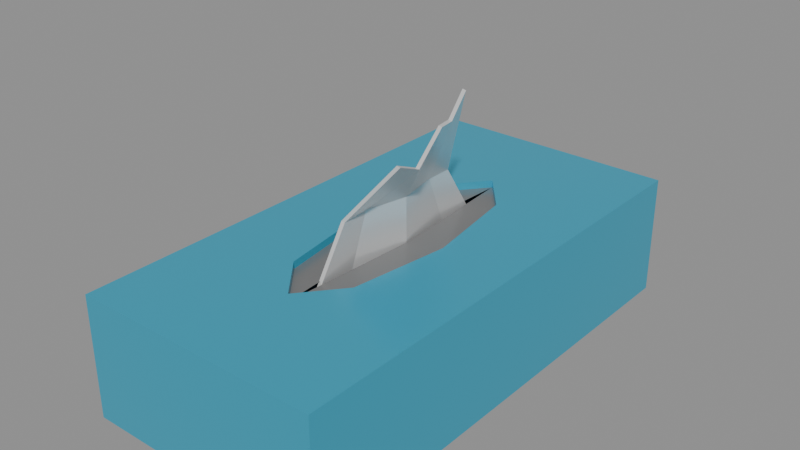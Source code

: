 # Source: Tissue_Box.blend  (saved by Blender 5.2.45; exported with 4.5.12 LTS)
import bpy
from mathutils import Matrix  # noqa: F401  (used for matrix-valued properties, if any)

bpy.ops.wm.read_factory_settings(use_empty=True)
scene = bpy.context.scene
scene.name = 'Scene'

# ---- images (referenced by path relative to the original .blend; pixels are not part of the script)
import os
ASSET_DIR = os.environ.get("B2B_ASSET_DIR", "")  # directory of the original .blend (textures are referenced by path, not embedded)
HERE = os.path.dirname(os.path.abspath(__file__))  # packed textures are extracted next to this script under _unpacked/

def load_image(name, relpath, width, height, colorspace="sRGB"):
    """Load a texture the original file referenced (path relative to the .blend, or extracted next to this script)."""
    p = next((c for c in (os.path.join(HERE, relpath), os.path.join(ASSET_DIR, relpath)) if relpath and os.path.exists(c)), "")
    if p:
        img = bpy.data.images.load(p, check_existing=True)
        img.name = name
    else:  # same state as the original file: an image datablock whose file is absent (Cycles renders it pink)
        img = bpy.data.images.new(name, width, height)
        img.source = "FILE"
        img.filepath = "//" + (relpath or name)
    img.colorspace_settings.name = colorspace
    return img
img_house_props_diffuse_png = load_image('House_Props_Diffuse.png', '_unpacked/House_Props_Diffuse.3848df4f.png', 128, 128, 'sRGB')

# ---- materials (node trees are filled in below, after node groups)
mat_material = bpy.data.materials.new('Material')
mat_material.use_backface_culling = True

# ---- material node trees
mat_material.use_nodes = True; mat_material.node_tree.nodes.clear()
_N = mat_material.node_tree.nodes; _L = mat_material.node_tree.links
n0 = _N.new('ShaderNodeBsdfPrincipled'); n0.name = 'Principled BSDF'; n0.location = (10, 300)
n0.inputs[1].default_value = 0.4
n0.inputs[2].default_value = 0.2722
n0.inputs[10].default_value = 0.005
n1 = _N.new('ShaderNodeOutputMaterial'); n1.name = 'Material Output'; n1.location = (300, 300)
n2 = _N.new('ShaderNodeTexImage'); n2.name = 'Image Texture'; n2.location = (-440, 210)
n2.label = 'BASE COLOR'
n2.image = img_house_props_diffuse_png
_L.new(n0.outputs[0], n1.inputs[0])
_L.new(n2.outputs[0], n0.inputs[0])
n1.is_active_output = True

# ---- meshes
me_tissue_box = bpy.data.meshes.new('Tissue Box')
me_tissue_box.from_pydata([(-0.09048, -0.1197, -8.867e-10), (0.09048, 0.238, -8.867e-10), (0.09048, -0.1197, -8.867e-10), (-0.09048, 0.238, -8.867e-10), (0.02486, -0.01331, 0.08851), (6.918e-07, -0.04333, 0.08851), (0.09048, -0.1197, 0.08851), (0.09048, 0.238, -8.867e-10), (-0.09048, 0.238, -8.867e-10), (-0.09048, 0.238, 0.08851), (0.09048, 0.238, 0.08851), (0.09048, -0.1197, 0.08851), (-0.09048, -0.1197, 0.08851), (-0.09048, -0.1197, -8.867e-10), (0.09048, -0.1197, -8.867e-10), (-0.09048, -0.1197, -8.867e-10), (-0.09048, 0.238, 0.08851), (-0.09048, 0.238, -8.867e-10), (-0.09048, -0.1197, 0.08851), (0.09048, 0.238, 0.08851), (0.09048, -0.1197, 0.08851), (0.09048, -0.1197, -8.867e-10), (0.09048, 0.238, -8.867e-10), (-0.03515, 0.05918, 0.08851), (-0.02486, 0.1317, 0.08325), (-0.02486, 0.1317, 0.08851), (-0.03515, 0.05918, 0.08325), (0.03515, 0.05918, 0.08851), (0.02486, -0.01331, 0.08851), (0.09048, -0.1197, 0.08851), (6.848e-07, 0.1617, 0.08851), (-0.02486, 0.1317, 0.08851), (-0.02486, 0.1317, 0.08325), (6.848e-07, 0.1617, 0.08325), (0.09048, 0.238, 0.08851), (0.03515, 0.05918, 0.08851), (0.09048, -0.1197, 0.08851), (0.02486, 0.1317, 0.08851), (6.848e-07, 0.1617, 0.08325), (0.02486, 0.1317, 0.08325), (6.848e-07, 0.1617, 0.08851), (6.918e-07, -0.04333, 0.08851), (-0.09048, -0.1197, 0.08851), (0.09048, -0.1197, 0.08851), (-0.09048, -0.1197, 0.08851), (-0.02486, -0.01331, 0.08851), (-0.03515, 0.05918, 0.08851), (0.03515, 0.05918, 0.08851), (0.02486, 0.1317, 0.08325), (0.03515, 0.05918, 0.08325), (0.02486, 0.1317, 0.08851), (0.09048, 0.238, 0.08851), (0.02486, 0.1317, 0.08851), (0.03515, 0.05918, 0.08851), (-0.02486, 0.1317, 0.08851), (6.848e-07, 0.1617, 0.08851), (-0.09048, 0.238, 0.08851), (0.02486, -0.01331, 0.08851), (0.03515, 0.05918, 0.08325), (0.02486, -0.01331, 0.08325), (0.03515, 0.05918, 0.08851), (0.09048, 0.238, 0.08851), (6.848e-07, 0.1617, 0.08851), (0.02486, 0.1317, 0.08851), (-0.03515, 0.05918, 0.08851), (-0.02486, 0.1317, 0.08851), (-0.09048, 0.238, 0.08851), (6.918e-07, -0.04333, 0.08851), (0.02486, -0.01331, 0.08325), (6.918e-07, -0.04333, 0.08325), (0.02486, -0.01331, 0.08851), (6.848e-07, 0.1617, 0.08851), (0.09048, 0.238, 0.08851), (-0.09048, 0.238, 0.08851), (-0.02486, -0.01331, 0.08851), (6.918e-07, -0.04333, 0.08851), (6.918e-07, -0.04333, 0.08325), (-0.02486, -0.01331, 0.08325), (-0.09048, -0.1197, 0.08851), (-0.03515, 0.05918, 0.08851), (-0.09048, 0.238, 0.08851), (-0.02486, -0.01331, 0.08851), (-0.03515, 0.05918, 0.08325), (-0.03515, 0.05918, 0.08851), (-0.02486, -0.01331, 0.08325), (-0.09048, -0.1197, 0.08851), (6.918e-07, -0.04333, 0.08851), (-0.02486, -0.01331, 0.08851), (6.848e-07, 0.1617, 0.08325), (0.03515, 0.05918, 0.08325), (0.02486, 0.1317, 0.08325), (-0.03515, 0.05918, 0.08325), (-0.006469, 0.05918, 0.08325), (6.848e-07, 0.1617, 0.08325), (-0.02486, -0.01331, 0.08325), (6.918e-07, -0.04333, 0.08325), (-0.03515, 0.05918, 0.08325), (-0.03515, 0.05918, 0.08325), (6.848e-07, 0.1617, 0.08325), (-0.02486, 0.1317, 0.08325), (0.02486, -0.01331, 0.08325), (0.03515, 0.05918, 0.08325), (6.918e-07, -0.04333, 0.08325), (0.00647, 0.05918, 0.08325), (0.03515, 0.05918, 0.08325), (6.848e-07, 0.1617, 0.08325), (6.918e-07, -0.04333, 0.08325), (0.03515, 0.05918, 0.08325), (0.00647, 0.05918, 0.08325), (6.918e-07, -0.04333, 0.08325), (-0.006469, 0.05918, 0.08325), (-0.03515, 0.05918, 0.08325), (6.855e-07, 0.1091, 0.1154), (0.03211, 0.06976, 0.1703), (6.864e-07, 0.08942, 0.1154), (0.03211, 0.08327, 0.1862), (0.03211, 0.02101, 0.1563), (-0.001557, 0.02812, 0.1154), (0.03173, 0.039, 0.1488), (6.9e-07, 0.006912, 0.1154), (0.00559, 0.05877, 0.1154), (0.03173, 0.039, 0.1488), (-0.001557, 0.02812, 0.1154), (0.03347, 0.05829, 0.1703), (0.00559, 0.05877, 0.1154), (0.00559, 0.05918, 0.07349), (6.864e-07, 0.08942, 0.1154), (6.857e-07, 0.1061, 0.07349), (-0.001557, 0.02812, 0.1154), (0.00559, 0.05918, 0.07349), (0.00559, 0.05877, 0.1154), (-0.001557, 0.01227, 0.07349), (6.9e-07, 0.006912, 0.1154), (-0.001557, 0.01227, 0.07349), (-0.001557, 0.02812, 0.1154), (6.912e-07, -0.02019, 0.07349), (6.843e-07, 0.1362, 0.07349), (6.855e-07, 0.1091, 0.1154), (6.857e-07, 0.1061, 0.07349), (6.864e-07, 0.08942, 0.1154), (6.864e-07, 0.08942, 0.1154), (0.03211, 0.06976, 0.1703), (0.00559, 0.05877, 0.1154), (0.03347, 0.05829, 0.1703), (-0.002576, 0.109, 0.116), (0.02953, 0.06964, 0.1708), (0.02953, 0.08315, 0.1868), (-0.002576, 0.0893, 0.116), (0.02953, 0.02089, 0.1569), (-0.004134, 0.02801, 0.116), (-0.002576, 0.006796, 0.116), (0.02915, 0.03889, 0.1493), (0.003013, 0.05866, 0.116), (-0.004134, 0.02801, 0.116), (0.02915, 0.03889, 0.1493), (0.0309, 0.05818, 0.1708), (0.003013, 0.05866, 0.116), (-0.002576, 0.0893, 0.116), (0.003013, 0.05906, 0.07402), (-0.002576, 0.106, 0.07402), (-0.004134, 0.02801, 0.116), (0.003013, 0.05906, 0.07402), (-0.004134, 0.01216, 0.07402), (0.003013, 0.05866, 0.116), (-0.002576, 0.006796, 0.116), (-0.004134, 0.01216, 0.07402), (-0.002576, -0.0203, 0.07402), (-0.004134, 0.02801, 0.116), (-0.002576, 0.1361, 0.07402), (-0.002576, 0.106, 0.07402), (-0.002576, 0.109, 0.116), (-0.002576, 0.0893, 0.116), (0.003013, 0.05866, 0.116), (0.02953, 0.06964, 0.1708), (-0.002576, 0.0893, 0.116), (0.0309, 0.05818, 0.1708), (0.03211, 0.02101, 0.1563), (0.02915, 0.03889, 0.1493), (0.02953, 0.02089, 0.1569), (0.03173, 0.039, 0.1488), (-0.002576, 0.1361, 0.07402), (6.855e-07, 0.1091, 0.1154), (6.843e-07, 0.1362, 0.07349), (-0.002576, 0.109, 0.116), (0.02953, 0.08315, 0.1868), (0.02953, 0.06964, 0.1708), (0.03211, 0.08327, 0.1862), (0.03211, 0.06976, 0.1703), (-0.002576, -0.0203, 0.07402), (-0.001557, 0.01227, 0.07349), (6.912e-07, -0.02019, 0.07349), (-0.004134, 0.01216, 0.07402), (0.02953, 0.08315, 0.1868), (6.855e-07, 0.1091, 0.1154), (-0.002576, 0.109, 0.116), (0.03211, 0.08327, 0.1862), (-0.002576, 0.006796, 0.116), (-0.002576, -0.0203, 0.07402), (6.9e-07, 0.006912, 0.1154), (6.912e-07, -0.02019, 0.07349), (0.03347, 0.05829, 0.1703), (0.03211, 0.06976, 0.1703), (0.0309, 0.05818, 0.1708), (0.02953, 0.06964, 0.1708), (0.02953, 0.02089, 0.1569), (6.9e-07, 0.006912, 0.1154), (0.03211, 0.02101, 0.1563), (-0.002576, 0.006796, 0.116), (-0.004134, 0.01216, 0.07402), (0.003013, 0.05906, 0.07402), (-0.001557, 0.01227, 0.07349), (0.00559, 0.05918, 0.07349), (-0.002576, 0.106, 0.07402), (-0.002576, 0.1361, 0.07402), (6.857e-07, 0.1061, 0.07349), (6.843e-07, 0.1362, 0.07349), (0.0309, 0.05818, 0.1708), (0.02915, 0.03889, 0.1493), (0.03347, 0.05829, 0.1703), (0.03173, 0.039, 0.1488), (0.003013, 0.05906, 0.07402), (6.857e-07, 0.1061, 0.07349), (0.00559, 0.05918, 0.07349), (-0.002576, 0.106, 0.07402)], [], [(0, 1, 2), (1, 0, 3), (4, 5, 6), (7, 8, 9), (7, 9, 10), (11, 12, 13), (11, 13, 14), (15, 16, 17), (16, 15, 18), (19, 20, 21), (21, 22, 19), (23, 24, 25), (24, 23, 26), (27, 28, 29), (30, 31, 32), (32, 33, 30), (34, 35, 36), (37, 38, 39), (38, 37, 40), (41, 42, 43), (44, 45, 46), (47, 48, 49), (48, 47, 50), (51, 52, 53), (54, 55, 56), (57, 58, 59), (58, 57, 60), (61, 62, 63), (64, 65, 66), (67, 68, 69), (68, 67, 70), (71, 72, 73), (74, 75, 76), (76, 77, 74), (78, 79, 80), (81, 82, 83), (82, 81, 84), (85, 86, 87), (88, 89, 90), (91, 92, 93), (94, 95, 96), (97, 98, 99), (100, 101, 102), (103, 104, 105), (106, 107, 108), (109, 110, 111), (112, 113, 114), (113, 112, 115), (116, 117, 118), (117, 116, 119), (120, 121, 122), (121, 120, 123), (124, 125, 126), (125, 127, 126), (128, 129, 130), (129, 128, 131), (132, 133, 134), (133, 132, 135), (136, 137, 138), (139, 138, 137), (140, 141, 142), (143, 142, 141), (144, 145, 146), (145, 144, 147), (148, 149, 150), (149, 148, 151), (152, 153, 154), (154, 155, 152), (156, 157, 158), (158, 157, 159), (160, 161, 162), (161, 160, 163), (164, 165, 166), (165, 164, 167), (168, 169, 170), (169, 171, 170), (172, 173, 174), (172, 175, 173), (176, 177, 178), (177, 176, 179), (180, 181, 182), (181, 180, 183), (184, 185, 186), (186, 185, 187), (188, 189, 190), (189, 188, 191), (192, 193, 194), (193, 192, 195), (196, 197, 198), (198, 197, 199), (200, 201, 202), (201, 203, 202), (204, 205, 206), (205, 204, 207), (208, 209, 210), (210, 209, 211), (212, 213, 214), (214, 213, 215), (216, 217, 218), (218, 217, 219), (220, 221, 222), (221, 220, 223)])
me_tissue_box.polygons.foreach_set('use_smooth', [0, 0, 0, 0, 0, 0, 0, 0, 0, 0, 0, 0, 0, 0, 0, 0, 0, 0, 0, 0, 0, 0, 0, 0, 0, 0, 0, 0, 0, 1, 0, 0, 0, 0, 0, 0, 0, 0, 0, 0, 0, 0, 0, 0, 0, 0, 1, 1, 1, 1, 1, 1, 1, 1, 1, 1, 1, 1, 0, 0, 1, 1, 1, 1, 1, 1, 1, 1, 1, 1, 1, 1, 1, 1, 0, 0, 1, 1, 0, 0, 0, 0, 0, 0, 0, 0, 1, 0, 0, 0, 0, 0, 0, 0, 0, 0, 0, 0, 0, 0, 0, 0])
_uv = me_tissue_box.uv_layers.new(name='UVMap')
_uv.uv.foreach_set('vector', [0.6074, 0.9139, 0.6423, 0.8449, 0.6423, 0.9139, 0.6423, 0.8449, 0.6074, 0.9139, 0.6074, 0.8449, 0.5851, 0.8934, 0.5899, 0.8992, 0.5724, 0.9139, 0.6252, 0.9381, 0.6252, 0.9139, 0.6423, 0.9143, 0.6252, 0.9381, 0.6423, 0.9143, 0.6423, 0.9384, 0.6594, 0.9119, 0.6594, 0.9459, 0.6423, 0.946, 0.6594, 0.9119, 0.6423, 0.946, 0.6423, 0.9121, 0.6594, 0.8449, 0.6764, 0.8954, 0.6594, 0.8954, 0.6764, 0.8954, 0.6594, 0.8449, 0.6764, 0.8449, 0.6593, 0.8454, 0.6593, 0.9119, 0.6423, 0.9114, 0.6423, 0.9114, 0.6423, 0.8449, 0.6593, 0.8454, 0.6605, 0.9328, 0.6595, 0.9188, 0.6605, 0.9188, 0.6595, 0.9188, 0.6605, 0.9328, 0.6595, 0.9328, 0.5831, 0.8794, 0.5851, 0.8934, 0.5724, 0.9139, 0.6609, 0.912, 0.6605, 0.9188, 0.6595, 0.9188, 0.6595, 0.9188, 0.6599, 0.9119, 0.6609, 0.912, 0.5724, 0.8449, 0.5831, 0.8794, 0.5724, 0.9139, 0.6231, 0.92, 0.6241, 0.914, 0.6241, 0.92, 0.6241, 0.914, 0.6231, 0.92, 0.6231, 0.9139, 0.5899, 0.8992, 0.6073, 0.9139, 0.5724, 0.9139, 0.6073, 0.9139, 0.5947, 0.8934, 0.5966, 0.8794, 0.662, 0.9311, 0.661, 0.9399, 0.661, 0.9311, 0.661, 0.9399, 0.662, 0.9311, 0.662, 0.9399, 0.5724, 0.8449, 0.5851, 0.8654, 0.5831, 0.8794, 0.5947, 0.8654, 0.5899, 0.8596, 0.6073, 0.8449, 0.662, 0.9195, 0.661, 0.9311, 0.661, 0.9195, 0.661, 0.9311, 0.662, 0.9195, 0.662, 0.9311, 0.5724, 0.8449, 0.5899, 0.8596, 0.5851, 0.8654, 0.5966, 0.8794, 0.5947, 0.8654, 0.6073, 0.8449, 0.662, 0.9119, 0.661, 0.9195, 0.661, 0.9119, 0.661, 0.9195, 0.662, 0.9119, 0.662, 0.9195, 0.5899, 0.8596, 0.5724, 0.8449, 0.6073, 0.8449, 0.6242, 0.9214, 0.6242, 0.9139, 0.6252, 0.9139, 0.6252, 0.9139, 0.6252, 0.9214, 0.6242, 0.9214, 0.6073, 0.9139, 0.5966, 0.8794, 0.6073, 0.8449, 0.6609, 0.9458, 0.6595, 0.9328, 0.6605, 0.9328, 0.6595, 0.9328, 0.6609, 0.9458, 0.6599, 0.9458, 0.6073, 0.9139, 0.5899, 0.8992, 0.5947, 0.8934, 0.09943, 0.8288, 0.07556, 0.8985, 0.08255, 0.8492, 0.05166, 0.8985, 0.07114, 0.8985, 0.07554, 0.9681, 0.05865, 0.8492, 0.07554, 0.8288, 0.05166, 0.8985, 0.05166, 0.8985, 0.07554, 0.9681, 0.05865, 0.9477, 0.08255, 0.9477, 0.07556, 0.8985, 0.09943, 0.9681, 0.09504, 0.8984, 0.07556, 0.8985, 0.09943, 0.8288, 0.09943, 0.9681, 0.07556, 0.8985, 0.09504, 0.8984, 0.07554, 0.8288, 0.07114, 0.8985, 0.05166, 0.8985, 0.1013, 0.114, 0.09882, 0.1361, 0.09537, 0.1164, 0.09882, 0.1361, 0.1013, 0.114, 0.1047, 0.1395, 0.08252, 0.1376, 0.07671, 0.1237, 0.08705, 0.133, 0.07671, 0.1237, 0.08252, 0.1376, 0.07046, 0.1263, 0.08666, 0.1201, 0.08705, 0.133, 0.07671, 0.1237, 0.08705, 0.133, 0.08666, 0.1201, 0.0955, 0.1375, 0.08666, 0.1201, 0.08201, 0.1068, 0.09537, 0.1164, 0.08201, 0.1068, 0.09562, 0.1012, 0.09537, 0.1164, 0.07671, 0.1237, 0.08201, 0.1068, 0.08666, 0.1201, 0.08201, 0.1068, 0.07671, 0.1237, 0.06715, 0.1124, 0.07046, 0.1263, 0.06715, 0.1124, 0.07671, 0.1237, 0.06715, 0.1124, 0.07046, 0.1263, 0.0575, 0.1163, 0.1047, 0.09756, 0.1013, 0.114, 0.09562, 0.1012, 0.09537, 0.1164, 0.09562, 0.1012, 0.1013, 0.114, 0.09537, 0.1164, 0.09882, 0.1361, 0.08666, 0.1201, 0.0955, 0.1375, 0.08666, 0.1201, 0.09882, 0.1361, 0.09116, 0.163, 0.09159, 0.1444, 0.09568, 0.1396, 0.09159, 0.1444, 0.09116, 0.163, 0.08635, 0.1623, 0.1159, 0.102, 0.1047, 0.1047, 0.1051, 0.09756, 0.1047, 0.1047, 0.1159, 0.102, 0.1159, 0.1081, 0.1073, 0.115, 0.1047, 0.1047, 0.1159, 0.1081, 0.1159, 0.1081, 0.1166, 0.1146, 0.1073, 0.115, 0.08014, 0.1614, 0.08635, 0.1623, 0.07815, 0.1754, 0.07815, 0.1754, 0.08635, 0.1623, 0.08833, 0.1769, 0.07103, 0.16, 0.07815, 0.1754, 0.06507, 0.1734, 0.07815, 0.1754, 0.07103, 0.16, 0.08014, 0.1614, 0.06621, 0.1593, 0.06507, 0.1734, 0.0575, 0.1723, 0.06507, 0.1734, 0.06621, 0.1593, 0.07103, 0.16, 0.09568, 0.178, 0.08833, 0.1769, 0.09116, 0.163, 0.08833, 0.1769, 0.08635, 0.1623, 0.09116, 0.163, 0.08014, 0.1614, 0.09159, 0.1444, 0.08635, 0.1623, 0.08014, 0.1614, 0.0891, 0.144, 0.09159, 0.1444, 0.1168, 0.102, 0.1159, 0.1081, 0.1159, 0.102, 0.1159, 0.1081, 0.1168, 0.102, 0.1168, 0.1081, 0.1121, 0.1582, 0.1119, 0.1426, 0.1127, 0.1581, 0.1119, 0.1426, 0.1121, 0.1582, 0.1113, 0.1427, 0.09733, 0.1396, 0.09733, 0.1452, 0.09654, 0.1399, 0.09654, 0.1399, 0.09733, 0.1452, 0.09654, 0.1455, 0.1192, 0.09756, 0.119, 0.1085, 0.1184, 0.09761, 0.119, 0.1085, 0.1192, 0.09756, 0.1199, 0.1085, 0.1121, 0.1152, 0.1119, 0.1426, 0.1113, 0.1427, 0.1119, 0.1426, 0.1121, 0.1152, 0.1127, 0.115, 0.1047, 0.1284, 0.1104, 0.115, 0.1056, 0.1285, 0.1056, 0.1285, 0.1104, 0.115, 0.1112, 0.1151, 0.09822, 0.1396, 0.09822, 0.1435, 0.09735, 0.1396, 0.09822, 0.1435, 0.09735, 0.1435, 0.09735, 0.1396, 0.1104, 0.1443, 0.1056, 0.1285, 0.1112, 0.1444, 0.1056, 0.1285, 0.1104, 0.1443, 0.1047, 0.1284, 0.1199, 0.1085, 0.1177, 0.1243, 0.119, 0.1085, 0.119, 0.1085, 0.1177, 0.1243, 0.1168, 0.1244, 0.1198, 0.1401, 0.1199, 0.1503, 0.1189, 0.1402, 0.1189, 0.1402, 0.1199, 0.1503, 0.119, 0.1503, 0.09571, 0.1473, 0.09571, 0.1398, 0.09651, 0.1471, 0.09651, 0.1471, 0.09571, 0.1398, 0.09651, 0.1396, 0.1177, 0.1243, 0.1189, 0.1402, 0.1168, 0.1244, 0.1189, 0.1402, 0.1177, 0.1243, 0.1198, 0.1401])
me_tissue_box.materials.append(mat_material)
me_tissue_box.update()
me_tissue_box.normals_split_custom_set([tuple(v) for v in zip(*[iter([0.0, 3.725e-15, -1.0, 0.0, 3.725e-15, -1.0, 0.0, 3.725e-15, -1.0, 0.0, 3.725e-15, -1.0, 0.0, 3.725e-15, -1.0, 0.0, 3.725e-15, -1.0, 2.018e-07, 0.0, 1.0, 2.018e-07, 0.0, 1.0, 2.018e-07, 0.0, 1.0, 0.0, 1.0, 0.0, 0.0, 1.0, 0.0, 0.0, 1.0, 0.0, 0.0, 1.0, 0.0, 0.0, 1.0, 0.0, 0.0, 1.0, 0.0, 0.0, -1.0, -2.326e-07, 0.0, -1.0, -2.326e-07, 0.0, -1.0, -2.326e-07, 0.0, -1.0, 0.0, 0.0, -1.0, 0.0, 0.0, -1.0, 0.0, -1.0, -5.884e-08, 0.0, -1.0, -5.884e-08, 0.0, -1.0, -5.884e-08, 0.0, -1.0, -1.177e-07, -7.014e-15, -1.0, -1.177e-07, -7.014e-15, -1.0, -1.177e-07, -7.014e-15, 1.0, 5.884e-08, 3.507e-15, 1.0, 5.884e-08, 3.507e-15, 1.0, 5.884e-08, 3.507e-15, 1.0, 0.0, 0.0, 1.0, 0.0, 0.0, 1.0, 0.0, 0.0, 0.9901, -0.1406, 0.0, 0.9901, -0.1406, 0.0, 0.9901, -0.1406, 0.0, 0.9901, -0.1406, 6.693e-07, 0.9901, -0.1406, 6.693e-07, 0.9901, -0.1406, 6.693e-07, 3.183e-07, 0.0, 1.0, 3.183e-07, 0.0, 1.0, 3.183e-07, 0.0, 1.0, 0.7703, -0.6377, 0.0, 0.7703, -0.6377, 0.0, 0.7703, -0.6377, 0.0, 0.7703, -0.6377, 0.0, 0.7703, -0.6377, 0.0, 0.7703, -0.6377, 0.0, -1.882e-07, 2.083e-08, 1.0, -1.882e-07, 2.083e-08, 1.0, -1.882e-07, 2.083e-08, 1.0, -0.7703, -0.6377, 0.0, -0.7703, -0.6377, 0.0, -0.7703, -0.6377, 0.0, -0.7703, -0.6377, 0.0, -0.7703, -0.6377, 0.0, -0.7703, -0.6377, 0.0, 0.0, 0.0, 1.0, 0.0, 0.0, 1.0, 0.0, 0.0, 1.0, -1.592e-07, 0.0, 1.0, -1.592e-07, 0.0, 1.0, -1.592e-07, 0.0, 1.0, -0.9901, -0.1406, 1.21e-06, -0.9901, -0.1406, 1.21e-06, -0.9901, -0.1406, 1.21e-06, -0.9901, -0.1406, 0.0, -0.9901, -0.1406, 0.0, -0.9901, -0.1406, 0.0, -3.183e-07, 8.356e-08, 1.0, -3.183e-07, 8.356e-08, 1.0, -3.183e-07, 8.356e-08, 1.0, -2.018e-07, 0.0, 1.0, -2.018e-07, 0.0, 1.0, -2.018e-07, 0.0, 1.0, -0.9901, 0.1406, 0.0, -0.9901, 0.1406, 0.0, -0.9901, 0.1406, 0.0, -0.9901, 0.1406, 1.285e-06, -0.9901, 0.1406, 1.285e-06, -0.9901, 0.1406, 1.285e-06, 2.018e-07, 0.0, 1.0, 2.018e-07, 0.0, 1.0, 2.018e-07, 0.0, 1.0, 3.183e-07, 8.356e-08, 1.0, 3.183e-07, 8.356e-08, 1.0, 3.183e-07, 8.356e-08, 1.0, -0.7703, 0.6377, 0.0, -0.7703, 0.6377, 0.0, -0.7703, 0.6377, 0.0, -0.7703, 0.6377, 0.0, -0.7703, 0.6377, 0.0, -0.7703, 0.6377, 0.0, 0.0, 0.0, 1.0, 0.0, 0.0, 1.0, 0.0, 0.0, 1.0, 0.7703, 0.6377, 0.0, 0.7703, 0.6377, 0.0, 0.7703, 0.6377, 0.0, 0.7703, 0.6377, 0.0, 0.7703, 0.6377, 0.0, 0.7703, 0.6377, 0.0, 1.882e-07, 2.083e-08, 1.0, 1.882e-07, 2.083e-08, 1.0, 1.882e-07, 2.083e-08, 1.0, 0.9901, 0.1406, 6.162e-07, 0.9901, 0.1406, 6.162e-07, 0.9901, 0.1406, 6.162e-07, 0.9901, 0.1406, 0.0, 0.9901, 0.1406, 0.0, 0.9901, 0.1406, 0.0, 0.0, 0.0, 1.0, 0.0, 0.0, 1.0, 0.0, 0.0, 1.0, -1.248e-06, 0.0, 1.0, -1.248e-06, 0.0, 1.0, -1.248e-06, 0.0, 1.0, 6.335e-07, 0.0, 1.0, 6.335e-07, 0.0, 1.0, 6.335e-07, 0.0, 1.0, 0.0, 0.0, 1.0, 0.0, 0.0, 1.0, 0.0, 0.0, 1.0, -3.12e-07, 0.0, 1.0, -3.12e-07, 0.0, 1.0, -3.12e-07, 0.0, 1.0, 0.0, 0.0, 1.0, 0.0, 0.0, 1.0, 0.0, 0.0, 1.0, 0.0, 0.0, 1.0, 0.0, 0.0, 1.0, 0.0, 0.0, 1.0, 0.0, 0.0, 1.0, 0.0, 0.0, 1.0, 0.0, 0.0, 1.0, 6.398e-10, 0.0, 1.0, 6.398e-10, 0.0, 1.0, 6.398e-10, 0.0, 1.0, 0.9005, 0.1881, -0.392, 0.9005, 0.1881, -0.392, 0.9005, 0.1881, -0.392, 0.9005, 0.1881, -0.392, 0.9005, 0.1881, -0.392, 0.9005, 0.1882, -0.392, 0.7619, -0.08592, -0.642, 0.7619, -0.08584, -0.642, 0.7619, -0.08593, -0.642, 0.7619, -0.08584, -0.642, 0.7619, -0.08592, -0.642, 0.7619, -0.08584, -0.642, 0.8117, 0.1031, -0.5749, 0.8117, 0.1032, -0.5748, 0.8117, 0.1031, -0.5749, 0.8117, 0.1032, -0.5748, 0.8117, 0.1031, -0.5749, 0.8117, 0.1032, -0.5749, 0.9894, 0.1426, 0.02899, 0.9894, 0.1425, 0.02906, 0.9894, 0.1426, 0.02901, 0.9894, 0.1425, 0.02906, 0.9894, 0.1426, 0.02902, 0.9894, 0.1426, 0.02901, 0.9829, -0.1812, 0.03336, 0.9829, -0.1812, 0.03336, 0.9829, -0.1812, 0.03335, 0.9829, -0.1812, 0.03336, 0.9829, -0.1812, 0.03336, 0.9829, -0.1812, 0.03336, 0.9979, 0.05794, -0.02966, 0.9979, 0.05791, -0.02967, 0.9979, 0.05795, -0.02966, 0.9979, 0.05791, -0.02967, 0.9979, 0.05794, -0.02966, 0.9979, 0.05794, -0.02967, 1.0, 4.371e-08, -3.529e-13, 1.0, 4.371e-08, -3.529e-13, 1.0, 4.371e-08, -3.529e-13, 1.0, 4.371e-08, -4.35e-13, 1.0, 4.371e-08, -4.35e-13, 1.0, 4.371e-08, -4.35e-13, 0.8792, 0.1452, -0.4539, 0.8792, 0.1452, -0.4539, 0.8792, 0.1452, -0.4539, 0.8792, 0.1452, -0.4539, 0.8792, 0.1452, -0.4539, 0.8792, 0.1452, -0.4539, -0.9005, -0.1881, 0.392, -0.9005, -0.1881, 0.392, -0.9005, -0.1882, 0.392, -0.9005, -0.1881, 0.392, -0.9005, -0.1881, 0.392, -0.9005, -0.1881, 0.392, -0.7619, 0.08591, 0.642, -0.7619, 0.08585, 0.642, -0.7619, 0.08584, 0.642, -0.7619, 0.08585, 0.642, -0.7619, 0.08591, 0.642, -0.7619, 0.08593, 0.642, -0.8117, -0.1031, 0.5749, -0.8117, -0.1031, 0.5749, -0.8117, -0.1032, 0.5749, -0.8117, -0.1032, 0.5749, -0.8117, -0.1032, 0.5749, -0.8117, -0.1031, 0.5749, -0.9894, -0.1426, -0.02899, -0.9894, -0.1426, -0.029, -0.9894, -0.1425, -0.02907, -0.9894, -0.1425, -0.02907, -0.9894, -0.1426, -0.029, -0.9894, -0.1426, -0.02902, -0.9829, 0.1812, -0.03335, -0.9829, 0.1812, -0.03335, -0.9829, 0.1812, -0.03336, -0.9829, 0.1812, -0.03335, -0.9829, 0.1812, -0.03335, -0.9829, 0.1812, -0.03334, -0.9979, -0.05795, 0.02966, -0.9979, -0.05789, 0.02967, -0.9979, -0.05794, 0.02967, -0.9979, -0.05789, 0.02967, -0.9979, -0.05795, 0.02966, -0.9979, -0.05795, 0.02966, -1.0, -4.607e-08, 2.786e-09, -1.0, -4.607e-08, 2.786e-09, -1.0, -4.607e-08, 2.786e-09, -1.0, -4.649e-08, 3.411e-09, -1.0, -4.649e-08, 3.411e-09, -1.0, -4.649e-08, 3.411e-09, -0.8792, -0.1452, 0.4539, -0.8792, -0.1452, 0.4539, -0.8792, -0.1452, 0.4539, -0.8792, -0.1452, 0.4539, -0.8792, -0.1452, 0.4539, -0.8792, -0.1452, 0.4539, 0.1697, 0.3841, 0.9075, 0.1697, 0.3841, 0.9075, 0.1697, 0.3841, 0.9075, 0.1697, 0.3841, 0.9075, 0.1697, 0.3841, 0.9075, 0.1697, 0.3841, 0.9075, 0.07395, 0.8376, 0.5412, 0.07395, 0.8376, 0.5412, 0.07395, 0.8376, 0.5412, 0.07395, 0.8376, 0.5412, 0.07395, 0.8376, 0.5412, 0.07395, 0.8376, 0.5412, 0.1651, -0.7522, 0.638, 0.1651, -0.7522, 0.638, 0.1651, -0.7522, 0.638, 0.1651, -0.7522, 0.638, 0.1651, -0.7522, 0.638, 0.1651, -0.7522, 0.638, -0.2013, -0.009664, -0.9795, -0.2013, -0.009664, -0.9795, -0.2013, -0.009664, -0.9795, -0.2013, -0.009664, -0.9795, -0.2013, -0.009664, -0.9795, -0.2013, -0.009664, -0.9795, 0.02616, 0.9429, 0.3322, 0.02616, 0.9429, 0.3322, 0.02616, 0.9429, 0.3322, 0.02616, 0.9429, 0.3322, 0.02616, 0.9429, 0.3322, 0.02616, 0.9429, 0.3322, 0.1478, -0.8307, 0.5368, 0.1478, -0.8307, 0.5368, 0.1478, -0.8307, 0.5368, 0.1478, -0.8307, 0.5368, 0.1478, -0.8307, 0.5368, 0.1478, -0.8307, 0.5368, 0.2007, 0.02391, 0.9794, 0.2007, 0.02391, 0.9794, 0.2007, 0.02391, 0.9794, 0.2007, 0.02391, 0.9794, 0.2007, 0.02391, 0.9794, 0.2007, 0.02391, 0.9794, 0.0959, -0.9619, 0.2562, 0.0959, -0.9619, 0.2562, 0.0959, -0.9619, 0.2562, 0.0959, -0.9619, 0.2562, 0.0959, -0.9619, 0.2562, 0.0959, -0.9619, 0.2562, -0.203, 0.03093, -0.9787, -0.203, 0.03093, -0.9787, -0.203, 0.03093, -0.9787, -0.203, 0.03093, -0.9787, -0.203, 0.03093, -0.9787, -0.203, 0.03093, -0.9787, -0.2018, -7.174e-09, -0.9794, -0.2018, -7.174e-09, -0.9794, -0.2018, -7.174e-09, -0.9794, -0.2018, -1.004e-08, -0.9794, -0.2018, -1.004e-08, -0.9794, -0.2018, -1.004e-08, -0.9794, 0.1672, -0.7409, 0.6505, 0.1672, -0.7409, 0.6505, 0.1672, -0.7409, 0.6505, 0.1672, -0.7409, 0.6505, 0.1672, -0.7409, 0.6505, 0.1672, -0.7409, 0.6505, -0.2007, -0.02391, -0.9794, -0.2007, -0.02391, -0.9794, -0.2007, -0.02391, -0.9794, -0.2007, -0.02391, -0.9794, -0.2007, -0.02391, -0.9794, -0.2007, -0.02391, -0.9794])] * 3)])

# ---- objects
ob_tissue_box = bpy.data.objects.new('Tissue Box', me_tissue_box)

# ---- transforms, parenting, visibility, modifiers, constraints
ob_tissue_box.location = (0.0, 0.0, 0.0)
ob_tissue_box.rotation_mode = 'QUATERNION'
ob_tissue_box.rotation_quaternion = (1.0, 0.0, 0.0, 0.0)

# ---- collection membership
scene.collection.objects.link(ob_tissue_box)

# ---- scene / render settings (as saved in the file)
scene.frame_start = 1; scene.frame_end = 250; scene.frame_set(1)
scene.render.engine = 'BLENDER_EEVEE_NEXT'
scene.render.bake_bias = 0.0
scene.render.bake_samples = 0
scene.render.compositor_device = 'GPU'
scene.eevee.use_volume_custom_range = False
scene.eevee.fast_gi_thickness_near = 0.1
scene.eevee.fast_gi_thickness_far = 0.0
scene.eevee.ray_tracing_options.screen_trace_thickness = 0.1
bpy.context.view_layer.update()

# ---- added for rendering (the .blend has no active camera and no usable light): camera, sun + grey world if the file has none
cam_auto = bpy.data.cameras.new('AutoCamera')
cam_auto.lens = 50.0
cam_auto.sensor_width = 36.0
cam_auto.clip_end = 1000.0
ob_auto_camera = bpy.data.objects.new('AutoCamera', cam_auto)
scene.collection.objects.link(ob_auto_camera)
ob_auto_camera.location = (0.409164, -0.43182, 0.420715)
ob_auto_camera.rotation_euler = (1.09748, -7.21219e-08, 0.694738)
scene.camera = ob_auto_camera
light_auto_sun = bpy.data.lights.new('AutoSun', 'SUN')
light_auto_sun.energy = 3.0
light_auto_sun.angle = 0.0523599
ob_auto_sun = bpy.data.objects.new('AutoSun', light_auto_sun)
scene.collection.objects.link(ob_auto_sun)
ob_auto_sun.rotation_euler = (0.872665, 0.174533, 0.523599)
if scene.world is None:
    world_auto = bpy.data.worlds.new('AutoWorld')
    world_auto.color = (0.3, 0.3, 0.3)
    scene.world = world_auto
bpy.context.view_layer.update()
